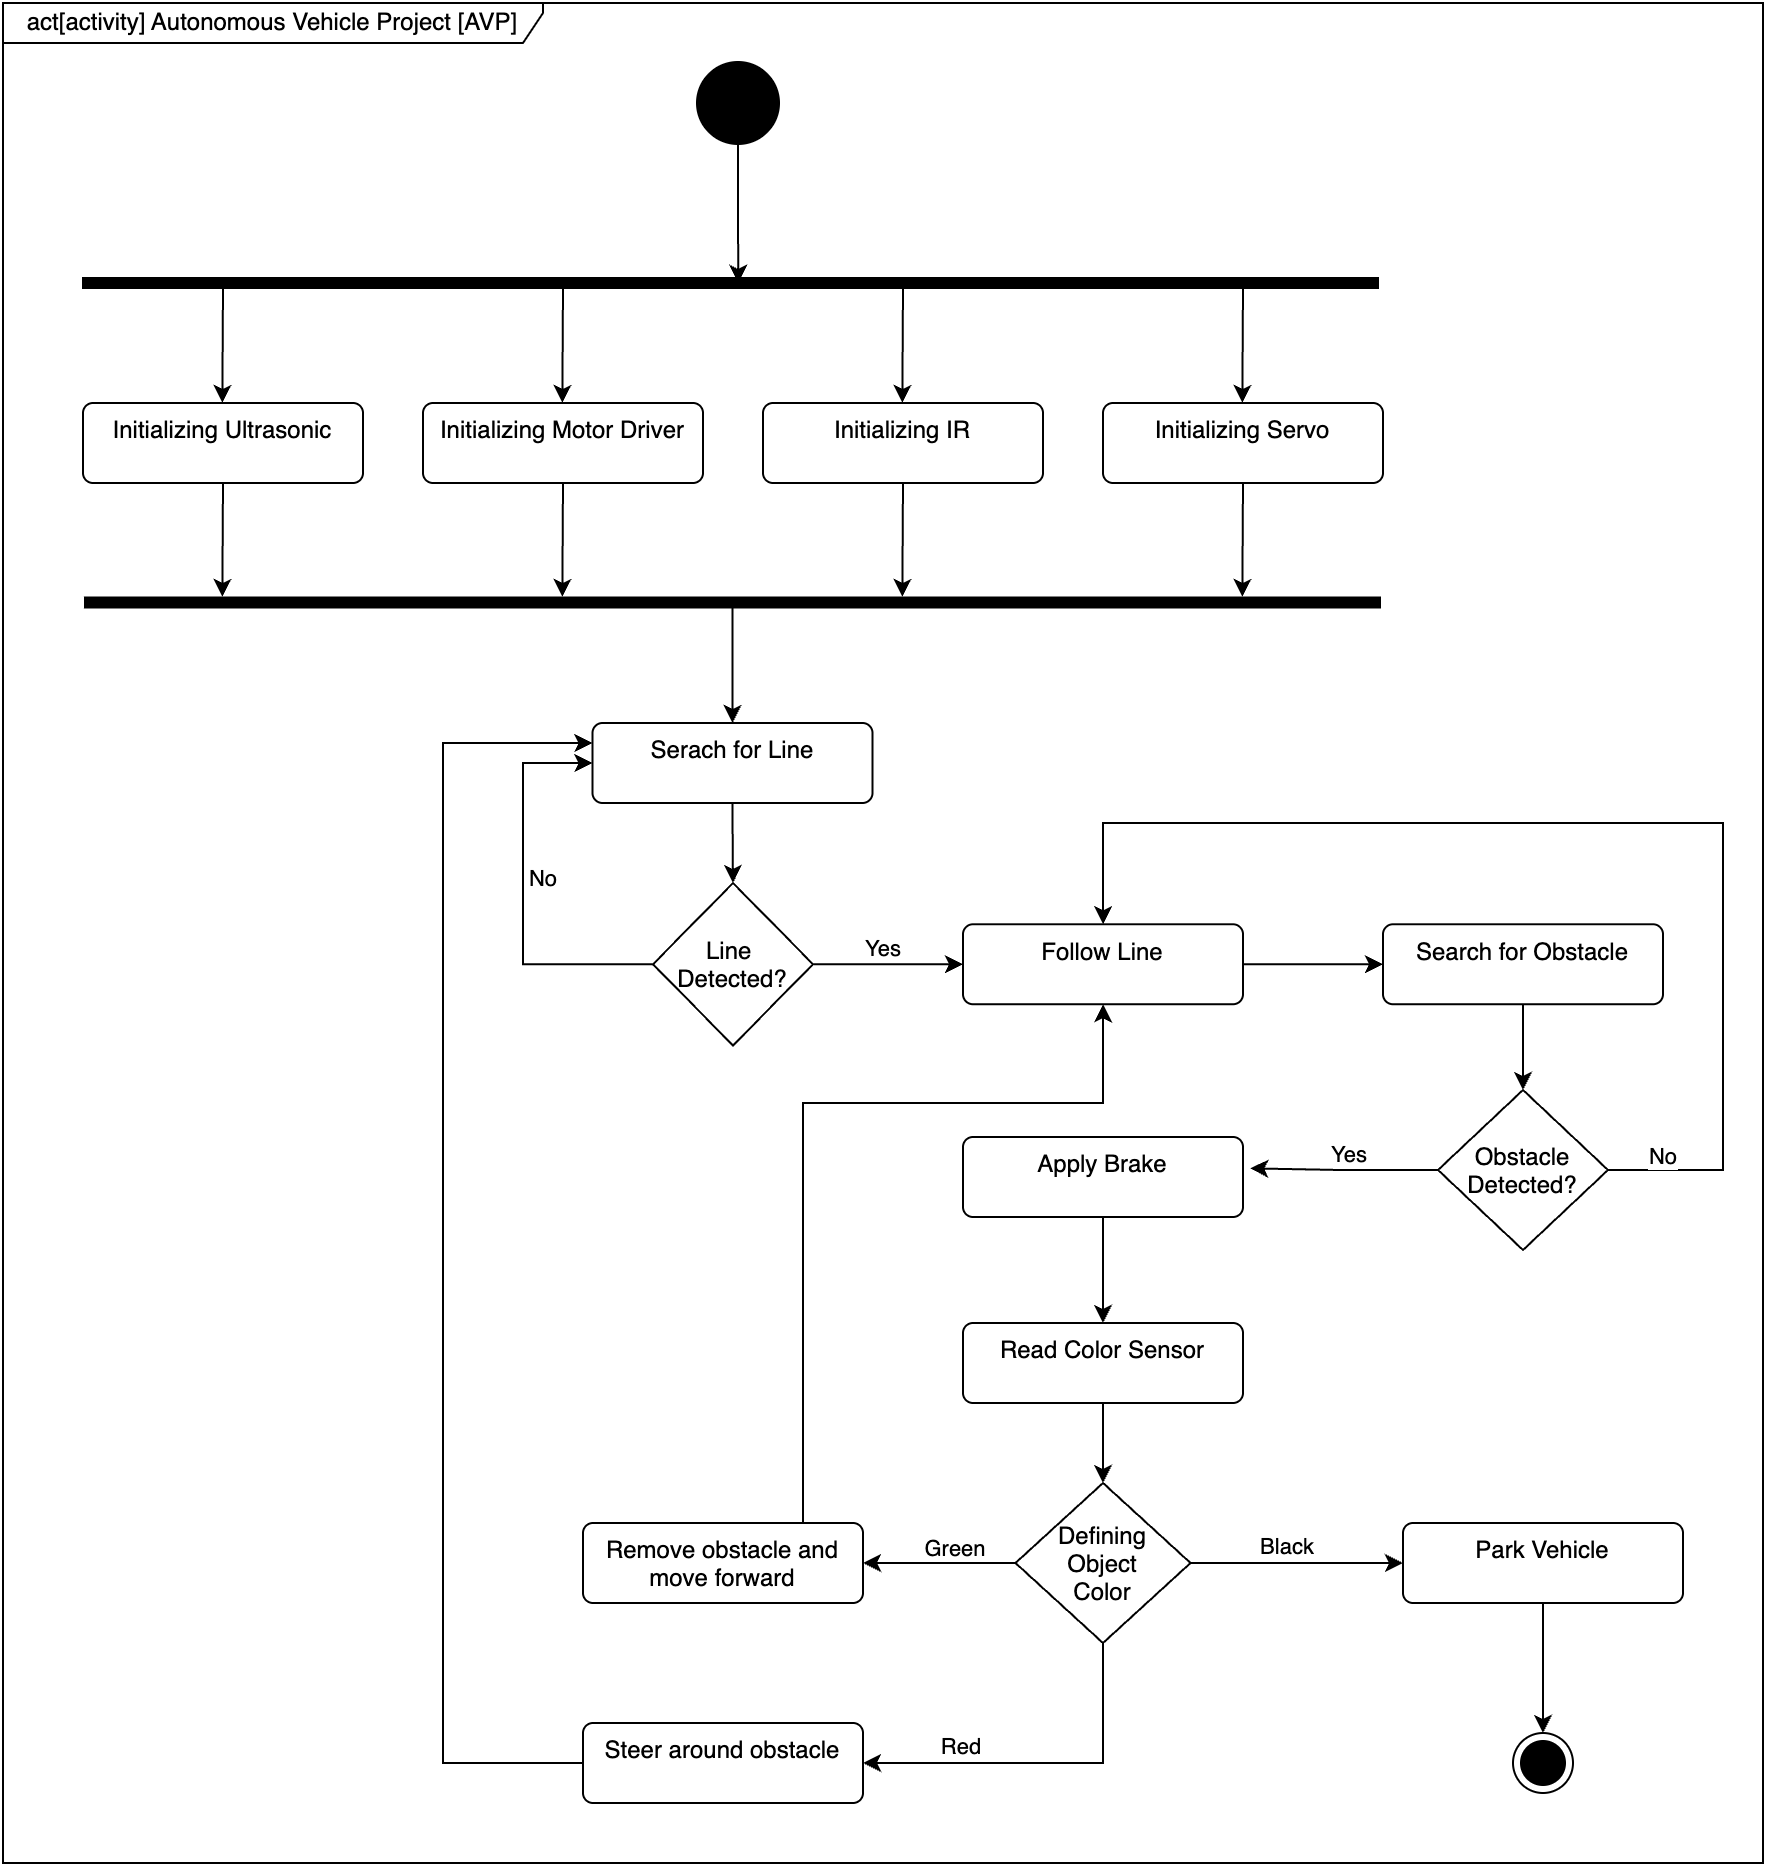

The diagram above was exported from draw.io. Its source (the exported page's mxGraphModel, read from the mxfile embedded in the PNG):
<mxGraphModel dx="1188" dy="760" grid="1" gridSize="10" guides="1" tooltips="1" connect="1" arrows="1" fold="1" page="1" pageScale="1" pageWidth="827" pageHeight="1169" math="0" shadow="0">
  <root>
    <mxCell id="0" />
    <mxCell id="1" parent="0" />
    <mxCell id="mVkd8IikpIC4yn0kMD8E-1" value="" style="shape=ellipse;html=1;fillColor=strokeColor;strokeWidth=2;verticalLabelPosition=bottom;verticalAlignment=top;perimeter=ellipsePerimeter;" vertex="1" parent="1">
      <mxGeometry x="427.5" y="30" width="40" height="40" as="geometry" />
    </mxCell>
    <mxCell id="mVkd8IikpIC4yn0kMD8E-2" value="" style="html=1;points=[];perimeter=orthogonalPerimeter;fillColor=strokeColor;rotation=90;" vertex="1" parent="1">
      <mxGeometry x="441.25" y="-183.75" width="5" height="647.5" as="geometry" />
    </mxCell>
    <mxCell id="mVkd8IikpIC4yn0kMD8E-5" value="Initializing Ultrasonic" style="html=1;align=center;verticalAlign=top;rounded=1;absoluteArcSize=1;arcSize=10;dashed=0;whiteSpace=wrap;" vertex="1" parent="1">
      <mxGeometry x="120" y="200" width="140" height="40" as="geometry" />
    </mxCell>
    <mxCell id="mVkd8IikpIC4yn0kMD8E-6" value="Initializing Motor Driver" style="html=1;align=center;verticalAlign=top;rounded=1;absoluteArcSize=1;arcSize=10;dashed=0;whiteSpace=wrap;" vertex="1" parent="1">
      <mxGeometry x="290" y="200" width="140" height="40" as="geometry" />
    </mxCell>
    <mxCell id="mVkd8IikpIC4yn0kMD8E-7" value="Initializing IR" style="html=1;align=center;verticalAlign=top;rounded=1;absoluteArcSize=1;arcSize=10;dashed=0;whiteSpace=wrap;" vertex="1" parent="1">
      <mxGeometry x="460" y="200" width="140" height="40" as="geometry" />
    </mxCell>
    <mxCell id="mVkd8IikpIC4yn0kMD8E-8" value="Initializing Servo" style="html=1;align=center;verticalAlign=top;rounded=1;absoluteArcSize=1;arcSize=10;dashed=0;whiteSpace=wrap;" vertex="1" parent="1">
      <mxGeometry x="630" y="200" width="140" height="40" as="geometry" />
    </mxCell>
    <mxCell id="mVkd8IikpIC4yn0kMD8E-9" style="edgeStyle=orthogonalEdgeStyle;rounded=0;orthogonalLoop=1;jettySize=auto;html=1;entryX=0.493;entryY=0.494;entryDx=0;entryDy=0;entryPerimeter=0;" edge="1" parent="1" source="mVkd8IikpIC4yn0kMD8E-1" target="mVkd8IikpIC4yn0kMD8E-2">
      <mxGeometry relative="1" as="geometry" />
    </mxCell>
    <mxCell id="mVkd8IikpIC4yn0kMD8E-12" style="edgeStyle=orthogonalEdgeStyle;rounded=0;orthogonalLoop=1;jettySize=auto;html=1;entryX=0.493;entryY=0.494;entryDx=0;entryDy=0;entryPerimeter=0;" edge="1" parent="1">
      <mxGeometry relative="1" as="geometry">
        <mxPoint x="190" y="143" as="sourcePoint" />
        <mxPoint x="189.66000000000003" y="200" as="targetPoint" />
        <Array as="points">
          <mxPoint x="190" y="143" />
          <mxPoint x="190" y="171" />
        </Array>
      </mxGeometry>
    </mxCell>
    <mxCell id="mVkd8IikpIC4yn0kMD8E-13" style="edgeStyle=orthogonalEdgeStyle;rounded=0;orthogonalLoop=1;jettySize=auto;html=1;entryX=0.493;entryY=0.494;entryDx=0;entryDy=0;entryPerimeter=0;" edge="1" parent="1">
      <mxGeometry relative="1" as="geometry">
        <mxPoint x="360" y="143" as="sourcePoint" />
        <mxPoint x="359.65999999999997" y="200" as="targetPoint" />
        <Array as="points">
          <mxPoint x="360" y="143" />
          <mxPoint x="360" y="171" />
        </Array>
      </mxGeometry>
    </mxCell>
    <mxCell id="mVkd8IikpIC4yn0kMD8E-14" style="edgeStyle=orthogonalEdgeStyle;rounded=0;orthogonalLoop=1;jettySize=auto;html=1;entryX=0.493;entryY=0.494;entryDx=0;entryDy=0;entryPerimeter=0;" edge="1" parent="1">
      <mxGeometry relative="1" as="geometry">
        <mxPoint x="530" y="143" as="sourcePoint" />
        <mxPoint x="529.66" y="200" as="targetPoint" />
        <Array as="points">
          <mxPoint x="530" y="143" />
          <mxPoint x="530" y="171" />
        </Array>
      </mxGeometry>
    </mxCell>
    <mxCell id="mVkd8IikpIC4yn0kMD8E-15" style="edgeStyle=orthogonalEdgeStyle;rounded=0;orthogonalLoop=1;jettySize=auto;html=1;entryX=0.493;entryY=0.494;entryDx=0;entryDy=0;entryPerimeter=0;" edge="1" parent="1">
      <mxGeometry relative="1" as="geometry">
        <mxPoint x="700" y="143" as="sourcePoint" />
        <mxPoint x="699.66" y="200" as="targetPoint" />
        <Array as="points">
          <mxPoint x="700" y="143" />
          <mxPoint x="700" y="171" />
        </Array>
      </mxGeometry>
    </mxCell>
    <mxCell id="mVkd8IikpIC4yn0kMD8E-24" style="edgeStyle=orthogonalEdgeStyle;rounded=0;orthogonalLoop=1;jettySize=auto;html=1;entryX=0.5;entryY=0;entryDx=0;entryDy=0;" edge="1" parent="1" source="mVkd8IikpIC4yn0kMD8E-16" target="mVkd8IikpIC4yn0kMD8E-21">
      <mxGeometry relative="1" as="geometry" />
    </mxCell>
    <mxCell id="mVkd8IikpIC4yn0kMD8E-16" value="" style="html=1;points=[];perimeter=orthogonalPerimeter;fillColor=strokeColor;rotation=90;" vertex="1" parent="1">
      <mxGeometry x="442.25" y="-23.99999999999997" width="5" height="647.5" as="geometry" />
    </mxCell>
    <mxCell id="mVkd8IikpIC4yn0kMD8E-17" style="edgeStyle=orthogonalEdgeStyle;rounded=0;orthogonalLoop=1;jettySize=auto;html=1;entryX=0.493;entryY=0.494;entryDx=0;entryDy=0;entryPerimeter=0;" edge="1" parent="1">
      <mxGeometry relative="1" as="geometry">
        <mxPoint x="189.99999999999997" y="240" as="sourcePoint" />
        <mxPoint x="189.66" y="297" as="targetPoint" />
        <Array as="points">
          <mxPoint x="189.99999999999997" y="240" />
          <mxPoint x="189.99999999999997" y="268" />
        </Array>
      </mxGeometry>
    </mxCell>
    <mxCell id="mVkd8IikpIC4yn0kMD8E-18" style="edgeStyle=orthogonalEdgeStyle;rounded=0;orthogonalLoop=1;jettySize=auto;html=1;entryX=0.493;entryY=0.494;entryDx=0;entryDy=0;entryPerimeter=0;" edge="1" parent="1">
      <mxGeometry relative="1" as="geometry">
        <mxPoint x="360" y="240" as="sourcePoint" />
        <mxPoint x="359.65999999999997" y="297" as="targetPoint" />
        <Array as="points">
          <mxPoint x="360" y="240" />
          <mxPoint x="360" y="268" />
        </Array>
      </mxGeometry>
    </mxCell>
    <mxCell id="mVkd8IikpIC4yn0kMD8E-19" style="edgeStyle=orthogonalEdgeStyle;rounded=0;orthogonalLoop=1;jettySize=auto;html=1;entryX=0.493;entryY=0.494;entryDx=0;entryDy=0;entryPerimeter=0;" edge="1" parent="1">
      <mxGeometry relative="1" as="geometry">
        <mxPoint x="530" y="240" as="sourcePoint" />
        <mxPoint x="529.66" y="297" as="targetPoint" />
        <Array as="points">
          <mxPoint x="530" y="240" />
          <mxPoint x="530" y="268" />
        </Array>
      </mxGeometry>
    </mxCell>
    <mxCell id="mVkd8IikpIC4yn0kMD8E-20" style="edgeStyle=orthogonalEdgeStyle;rounded=0;orthogonalLoop=1;jettySize=auto;html=1;entryX=0.493;entryY=0.494;entryDx=0;entryDy=0;entryPerimeter=0;" edge="1" parent="1">
      <mxGeometry relative="1" as="geometry">
        <mxPoint x="700" y="240" as="sourcePoint" />
        <mxPoint x="699.66" y="297" as="targetPoint" />
        <Array as="points">
          <mxPoint x="700" y="240" />
          <mxPoint x="700" y="268" />
        </Array>
      </mxGeometry>
    </mxCell>
    <mxCell id="mVkd8IikpIC4yn0kMD8E-28" style="edgeStyle=orthogonalEdgeStyle;rounded=0;orthogonalLoop=1;jettySize=auto;html=1;exitX=0.5;exitY=1;exitDx=0;exitDy=0;" edge="1" parent="1" source="mVkd8IikpIC4yn0kMD8E-21" target="mVkd8IikpIC4yn0kMD8E-27">
      <mxGeometry relative="1" as="geometry" />
    </mxCell>
    <mxCell id="mVkd8IikpIC4yn0kMD8E-21" value="Serach for Line" style="html=1;align=center;verticalAlign=top;rounded=1;absoluteArcSize=1;arcSize=10;dashed=0;whiteSpace=wrap;" vertex="1" parent="1">
      <mxGeometry x="374.75" y="360" width="140" height="40" as="geometry" />
    </mxCell>
    <mxCell id="mVkd8IikpIC4yn0kMD8E-32" style="edgeStyle=orthogonalEdgeStyle;rounded=0;orthogonalLoop=1;jettySize=auto;html=1;exitX=1;exitY=0.5;exitDx=0;exitDy=0;entryX=0;entryY=0.5;entryDx=0;entryDy=0;fontStyle=1" edge="1" parent="1" source="mVkd8IikpIC4yn0kMD8E-27">
      <mxGeometry relative="1" as="geometry">
        <mxPoint x="560" y="480.6300000000001" as="targetPoint" />
      </mxGeometry>
    </mxCell>
    <mxCell id="mVkd8IikpIC4yn0kMD8E-70" value="Yes" style="edgeLabel;html=1;align=center;verticalAlign=middle;resizable=0;points=[];" vertex="1" connectable="0" parent="mVkd8IikpIC4yn0kMD8E-32">
      <mxGeometry x="-0.0973" y="1" relative="1" as="geometry">
        <mxPoint y="-7" as="offset" />
      </mxGeometry>
    </mxCell>
    <mxCell id="mVkd8IikpIC4yn0kMD8E-68" style="edgeStyle=orthogonalEdgeStyle;rounded=0;orthogonalLoop=1;jettySize=auto;html=1;exitX=0;exitY=0.5;exitDx=0;exitDy=0;entryX=0;entryY=0.5;entryDx=0;entryDy=0;" edge="1" parent="1" source="mVkd8IikpIC4yn0kMD8E-27" target="mVkd8IikpIC4yn0kMD8E-21">
      <mxGeometry relative="1" as="geometry">
        <Array as="points">
          <mxPoint x="340" y="481" />
          <mxPoint x="340" y="380" />
        </Array>
      </mxGeometry>
    </mxCell>
    <mxCell id="mVkd8IikpIC4yn0kMD8E-71" value="No" style="edgeLabel;html=1;align=center;verticalAlign=middle;resizable=0;points=[];" vertex="1" connectable="0" parent="mVkd8IikpIC4yn0kMD8E-68">
      <mxGeometry x="0.0822" y="-1" relative="1" as="geometry">
        <mxPoint x="9" as="offset" />
      </mxGeometry>
    </mxCell>
    <mxCell id="mVkd8IikpIC4yn0kMD8E-27" value="Line &#10;Detected?" style="rhombus;" vertex="1" parent="1">
      <mxGeometry x="405" y="440" width="80" height="81.25" as="geometry" />
    </mxCell>
    <mxCell id="mVkd8IikpIC4yn0kMD8E-43" style="edgeStyle=orthogonalEdgeStyle;rounded=0;orthogonalLoop=1;jettySize=auto;html=1;exitX=1;exitY=0.5;exitDx=0;exitDy=0;entryX=0;entryY=0.5;entryDx=0;entryDy=0;" edge="1" parent="1" source="mVkd8IikpIC4yn0kMD8E-35" target="mVkd8IikpIC4yn0kMD8E-36">
      <mxGeometry relative="1" as="geometry" />
    </mxCell>
    <mxCell id="mVkd8IikpIC4yn0kMD8E-35" value="Follow Line" style="html=1;align=center;verticalAlign=top;rounded=1;absoluteArcSize=1;arcSize=10;dashed=0;whiteSpace=wrap;" vertex="1" parent="1">
      <mxGeometry x="560" y="460.62" width="140" height="40" as="geometry" />
    </mxCell>
    <mxCell id="mVkd8IikpIC4yn0kMD8E-46" style="edgeStyle=orthogonalEdgeStyle;rounded=0;orthogonalLoop=1;jettySize=auto;html=1;exitX=0.5;exitY=1;exitDx=0;exitDy=0;entryX=0.5;entryY=0;entryDx=0;entryDy=0;" edge="1" parent="1" source="mVkd8IikpIC4yn0kMD8E-36" target="mVkd8IikpIC4yn0kMD8E-45">
      <mxGeometry relative="1" as="geometry" />
    </mxCell>
    <mxCell id="mVkd8IikpIC4yn0kMD8E-36" value="Search for Obstacle" style="html=1;align=center;verticalAlign=top;rounded=1;absoluteArcSize=1;arcSize=10;dashed=0;whiteSpace=wrap;" vertex="1" parent="1">
      <mxGeometry x="770" y="460.62" width="140" height="40" as="geometry" />
    </mxCell>
    <mxCell id="mVkd8IikpIC4yn0kMD8E-47" style="edgeStyle=orthogonalEdgeStyle;rounded=0;orthogonalLoop=1;jettySize=auto;html=1;exitX=1;exitY=0.5;exitDx=0;exitDy=0;entryX=0.5;entryY=0;entryDx=0;entryDy=0;" edge="1" parent="1" source="mVkd8IikpIC4yn0kMD8E-45" target="mVkd8IikpIC4yn0kMD8E-35">
      <mxGeometry relative="1" as="geometry">
        <Array as="points">
          <mxPoint x="940" y="583" />
          <mxPoint x="940" y="410" />
          <mxPoint x="630" y="410" />
        </Array>
      </mxGeometry>
    </mxCell>
    <mxCell id="mVkd8IikpIC4yn0kMD8E-73" value="No" style="edgeLabel;html=1;align=center;verticalAlign=middle;resizable=0;points=[];" vertex="1" connectable="0" parent="mVkd8IikpIC4yn0kMD8E-47">
      <mxGeometry x="-0.6397" relative="1" as="geometry">
        <mxPoint x="-30" y="42" as="offset" />
      </mxGeometry>
    </mxCell>
    <mxCell id="mVkd8IikpIC4yn0kMD8E-45" value="Obstacle&#10;Detected?" style="rhombus;" vertex="1" parent="1">
      <mxGeometry x="797.5" y="543.5" width="85" height="80" as="geometry" />
    </mxCell>
    <mxCell id="mVkd8IikpIC4yn0kMD8E-52" style="edgeStyle=orthogonalEdgeStyle;rounded=0;orthogonalLoop=1;jettySize=auto;html=1;exitX=0.5;exitY=1;exitDx=0;exitDy=0;entryX=0.5;entryY=0;entryDx=0;entryDy=0;" edge="1" parent="1" source="mVkd8IikpIC4yn0kMD8E-48" target="mVkd8IikpIC4yn0kMD8E-51">
      <mxGeometry relative="1" as="geometry" />
    </mxCell>
    <mxCell id="mVkd8IikpIC4yn0kMD8E-48" value="Apply Brake" style="html=1;align=center;verticalAlign=top;rounded=1;absoluteArcSize=1;arcSize=10;dashed=0;whiteSpace=wrap;" vertex="1" parent="1">
      <mxGeometry x="560" y="567" width="140" height="40" as="geometry" />
    </mxCell>
    <mxCell id="mVkd8IikpIC4yn0kMD8E-50" style="edgeStyle=orthogonalEdgeStyle;rounded=0;orthogonalLoop=1;jettySize=auto;html=1;exitX=0;exitY=0.5;exitDx=0;exitDy=0;entryX=1.026;entryY=0.392;entryDx=0;entryDy=0;entryPerimeter=0;" edge="1" parent="1" source="mVkd8IikpIC4yn0kMD8E-45" target="mVkd8IikpIC4yn0kMD8E-48">
      <mxGeometry relative="1" as="geometry" />
    </mxCell>
    <mxCell id="mVkd8IikpIC4yn0kMD8E-72" value="Yes" style="edgeLabel;html=1;align=center;verticalAlign=middle;resizable=0;points=[];" vertex="1" connectable="0" parent="mVkd8IikpIC4yn0kMD8E-50">
      <mxGeometry x="-0.0565" y="-1" relative="1" as="geometry">
        <mxPoint y="-7" as="offset" />
      </mxGeometry>
    </mxCell>
    <mxCell id="mVkd8IikpIC4yn0kMD8E-54" style="edgeStyle=orthogonalEdgeStyle;rounded=0;orthogonalLoop=1;jettySize=auto;html=1;exitX=0.5;exitY=1;exitDx=0;exitDy=0;entryX=0.5;entryY=0;entryDx=0;entryDy=0;" edge="1" parent="1" source="mVkd8IikpIC4yn0kMD8E-51" target="mVkd8IikpIC4yn0kMD8E-53">
      <mxGeometry relative="1" as="geometry" />
    </mxCell>
    <mxCell id="mVkd8IikpIC4yn0kMD8E-51" value="Read Color Sensor" style="html=1;align=center;verticalAlign=top;rounded=1;absoluteArcSize=1;arcSize=10;dashed=0;whiteSpace=wrap;" vertex="1" parent="1">
      <mxGeometry x="560" y="660" width="140" height="40" as="geometry" />
    </mxCell>
    <mxCell id="mVkd8IikpIC4yn0kMD8E-56" style="edgeStyle=orthogonalEdgeStyle;rounded=0;orthogonalLoop=1;jettySize=auto;html=1;exitX=1;exitY=0.5;exitDx=0;exitDy=0;entryX=0;entryY=0.5;entryDx=0;entryDy=0;" edge="1" parent="1" source="mVkd8IikpIC4yn0kMD8E-53" target="mVkd8IikpIC4yn0kMD8E-55">
      <mxGeometry relative="1" as="geometry" />
    </mxCell>
    <mxCell id="mVkd8IikpIC4yn0kMD8E-74" value="Black" style="edgeLabel;html=1;align=center;verticalAlign=middle;resizable=0;points=[];" vertex="1" connectable="0" parent="mVkd8IikpIC4yn0kMD8E-56">
      <mxGeometry x="-0.108" y="1" relative="1" as="geometry">
        <mxPoint y="-7" as="offset" />
      </mxGeometry>
    </mxCell>
    <mxCell id="mVkd8IikpIC4yn0kMD8E-60" style="edgeStyle=orthogonalEdgeStyle;rounded=0;orthogonalLoop=1;jettySize=auto;html=1;exitX=0;exitY=0.5;exitDx=0;exitDy=0;entryX=1;entryY=0.5;entryDx=0;entryDy=0;" edge="1" parent="1" source="mVkd8IikpIC4yn0kMD8E-53" target="mVkd8IikpIC4yn0kMD8E-59">
      <mxGeometry relative="1" as="geometry" />
    </mxCell>
    <mxCell id="mVkd8IikpIC4yn0kMD8E-75" value="Green" style="edgeLabel;html=1;align=center;verticalAlign=middle;resizable=0;points=[];" vertex="1" connectable="0" parent="mVkd8IikpIC4yn0kMD8E-60">
      <mxGeometry x="-0.2328" y="1" relative="1" as="geometry">
        <mxPoint x="-2" y="-8" as="offset" />
      </mxGeometry>
    </mxCell>
    <mxCell id="mVkd8IikpIC4yn0kMD8E-62" style="edgeStyle=orthogonalEdgeStyle;rounded=0;orthogonalLoop=1;jettySize=auto;html=1;exitX=0.5;exitY=1;exitDx=0;exitDy=0;entryX=1;entryY=0.5;entryDx=0;entryDy=0;" edge="1" parent="1" source="mVkd8IikpIC4yn0kMD8E-53" target="mVkd8IikpIC4yn0kMD8E-61">
      <mxGeometry relative="1" as="geometry" />
    </mxCell>
    <mxCell id="mVkd8IikpIC4yn0kMD8E-76" value="Red" style="edgeLabel;html=1;align=center;verticalAlign=middle;resizable=0;points=[];" vertex="1" connectable="0" parent="mVkd8IikpIC4yn0kMD8E-62">
      <mxGeometry x="0.4701" y="1" relative="1" as="geometry">
        <mxPoint x="1" y="-9" as="offset" />
      </mxGeometry>
    </mxCell>
    <mxCell id="mVkd8IikpIC4yn0kMD8E-53" value="Defining&#10;Object&#10;Color" style="rhombus;" vertex="1" parent="1">
      <mxGeometry x="586.25" y="740" width="87.5" height="80" as="geometry" />
    </mxCell>
    <mxCell id="mVkd8IikpIC4yn0kMD8E-58" style="edgeStyle=orthogonalEdgeStyle;rounded=0;orthogonalLoop=1;jettySize=auto;html=1;exitX=0.5;exitY=1;exitDx=0;exitDy=0;entryX=0.5;entryY=0;entryDx=0;entryDy=0;" edge="1" parent="1" source="mVkd8IikpIC4yn0kMD8E-55" target="mVkd8IikpIC4yn0kMD8E-57">
      <mxGeometry relative="1" as="geometry" />
    </mxCell>
    <mxCell id="mVkd8IikpIC4yn0kMD8E-55" value="Park Vehicle" style="html=1;align=center;verticalAlign=top;rounded=1;absoluteArcSize=1;arcSize=10;dashed=0;whiteSpace=wrap;" vertex="1" parent="1">
      <mxGeometry x="780" y="760" width="140" height="40" as="geometry" />
    </mxCell>
    <mxCell id="mVkd8IikpIC4yn0kMD8E-57" value="" style="ellipse;html=1;shape=endState;fillColor=strokeColor;" vertex="1" parent="1">
      <mxGeometry x="835" y="865" width="30" height="30" as="geometry" />
    </mxCell>
    <mxCell id="mVkd8IikpIC4yn0kMD8E-66" style="edgeStyle=orthogonalEdgeStyle;rounded=0;orthogonalLoop=1;jettySize=auto;html=1;exitX=0.5;exitY=0;exitDx=0;exitDy=0;entryX=0.5;entryY=1;entryDx=0;entryDy=0;" edge="1" parent="1" source="mVkd8IikpIC4yn0kMD8E-59" target="mVkd8IikpIC4yn0kMD8E-35">
      <mxGeometry relative="1" as="geometry">
        <Array as="points">
          <mxPoint x="480" y="760" />
          <mxPoint x="480" y="550" />
          <mxPoint x="630" y="550" />
        </Array>
      </mxGeometry>
    </mxCell>
    <mxCell id="mVkd8IikpIC4yn0kMD8E-59" value="Remove obstacle and move forward" style="html=1;align=center;verticalAlign=top;rounded=1;absoluteArcSize=1;arcSize=10;dashed=0;whiteSpace=wrap;" vertex="1" parent="1">
      <mxGeometry x="370" y="760" width="140" height="40" as="geometry" />
    </mxCell>
    <mxCell id="mVkd8IikpIC4yn0kMD8E-67" style="edgeStyle=orthogonalEdgeStyle;rounded=0;orthogonalLoop=1;jettySize=auto;html=1;exitX=0;exitY=0.5;exitDx=0;exitDy=0;entryX=0;entryY=0.25;entryDx=0;entryDy=0;" edge="1" parent="1" source="mVkd8IikpIC4yn0kMD8E-61" target="mVkd8IikpIC4yn0kMD8E-21">
      <mxGeometry relative="1" as="geometry">
        <Array as="points">
          <mxPoint x="300" y="880" />
          <mxPoint x="300" y="370" />
        </Array>
      </mxGeometry>
    </mxCell>
    <mxCell id="mVkd8IikpIC4yn0kMD8E-61" value="Steer around obstacle" style="html=1;align=center;verticalAlign=top;rounded=1;absoluteArcSize=1;arcSize=10;dashed=0;whiteSpace=wrap;" vertex="1" parent="1">
      <mxGeometry x="370" y="860" width="140" height="40" as="geometry" />
    </mxCell>
    <mxCell id="mVkd8IikpIC4yn0kMD8E-77" value="act[activity] Autonomous Vehicle Project [AVP]" style="shape=umlFrame;whiteSpace=wrap;html=1;pointerEvents=0;recursiveResize=0;container=1;collapsible=0;width=270;height=20;" vertex="1" parent="1">
      <mxGeometry x="80" width="880" height="930" as="geometry" />
    </mxCell>
  </root>
</mxGraphModel>